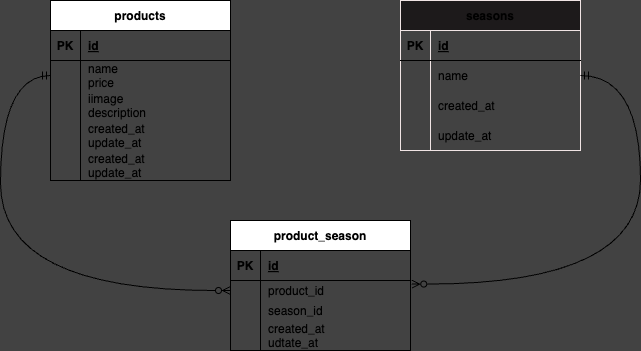

The diagram above was exported from draw.io. Its source (the exported page's mxGraphModel, read from the mxfile embedded in the PNG):
<mxGraphModel dx="1099" dy="546" grid="1" gridSize="10" guides="1" tooltips="1" connect="1" arrows="1" fold="1" page="1" pageScale="1" pageWidth="827" pageHeight="1169" background="#424242" math="0" shadow="0">
  <root>
    <mxCell id="0" />
    <mxCell id="1" parent="0" />
    <mxCell id="2" value="products" style="shape=table;startSize=30;container=1;collapsible=1;childLayout=tableLayout;fixedRows=1;rowLines=0;fontStyle=1;align=center;resizeLast=1;" parent="1" vertex="1">
      <mxGeometry x="100" y="80" width="180" height="180" as="geometry" />
    </mxCell>
    <mxCell id="3" value="" style="shape=tableRow;horizontal=0;startSize=0;swimlaneHead=0;swimlaneBody=0;fillColor=none;collapsible=0;dropTarget=0;points=[[0,0.5],[1,0.5]];portConstraint=eastwest;top=0;left=0;right=0;bottom=1;" parent="2" vertex="1">
      <mxGeometry y="30" width="180" height="30" as="geometry" />
    </mxCell>
    <mxCell id="4" value="PK" style="shape=partialRectangle;connectable=0;fillColor=none;top=0;left=0;bottom=0;right=0;fontStyle=1;overflow=hidden;" parent="3" vertex="1">
      <mxGeometry width="30" height="30" as="geometry">
        <mxRectangle width="30" height="30" as="alternateBounds" />
      </mxGeometry>
    </mxCell>
    <mxCell id="5" value="id" style="shape=partialRectangle;connectable=0;fillColor=none;top=0;left=0;bottom=0;right=0;align=left;spacingLeft=6;fontStyle=5;overflow=hidden;" parent="3" vertex="1">
      <mxGeometry x="30" width="150" height="30" as="geometry">
        <mxRectangle width="150" height="30" as="alternateBounds" />
      </mxGeometry>
    </mxCell>
    <mxCell id="6" value="" style="shape=tableRow;horizontal=0;startSize=0;swimlaneHead=0;swimlaneBody=0;fillColor=none;collapsible=0;dropTarget=0;points=[[0,0.5],[1,0.5]];portConstraint=eastwest;top=0;left=0;right=0;bottom=0;" parent="2" vertex="1">
      <mxGeometry y="60" width="180" height="30" as="geometry" />
    </mxCell>
    <mxCell id="7" value="" style="shape=partialRectangle;connectable=0;fillColor=none;top=0;left=0;bottom=0;right=0;editable=1;overflow=hidden;" parent="6" vertex="1">
      <mxGeometry width="30" height="30" as="geometry">
        <mxRectangle width="30" height="30" as="alternateBounds" />
      </mxGeometry>
    </mxCell>
    <mxCell id="8" value="name&#10;price" style="shape=partialRectangle;connectable=0;fillColor=none;top=0;left=0;bottom=0;right=0;align=left;spacingLeft=6;overflow=hidden;" parent="6" vertex="1">
      <mxGeometry x="30" width="150" height="30" as="geometry">
        <mxRectangle width="150" height="30" as="alternateBounds" />
      </mxGeometry>
    </mxCell>
    <mxCell id="9" value="" style="shape=tableRow;horizontal=0;startSize=0;swimlaneHead=0;swimlaneBody=0;fillColor=none;collapsible=0;dropTarget=0;points=[[0,0.5],[1,0.5]];portConstraint=eastwest;top=0;left=0;right=0;bottom=0;" parent="2" vertex="1">
      <mxGeometry y="90" width="180" height="30" as="geometry" />
    </mxCell>
    <mxCell id="10" value="" style="shape=partialRectangle;connectable=0;fillColor=none;top=0;left=0;bottom=0;right=0;editable=1;overflow=hidden;" parent="9" vertex="1">
      <mxGeometry width="30" height="30" as="geometry">
        <mxRectangle width="30" height="30" as="alternateBounds" />
      </mxGeometry>
    </mxCell>
    <mxCell id="11" value="iimage&#10;description" style="shape=partialRectangle;connectable=0;fillColor=none;top=0;left=0;bottom=0;right=0;align=left;spacingLeft=6;overflow=hidden;" parent="9" vertex="1">
      <mxGeometry x="30" width="150" height="30" as="geometry">
        <mxRectangle width="150" height="30" as="alternateBounds" />
      </mxGeometry>
    </mxCell>
    <mxCell id="43" value="" style="shape=tableRow;horizontal=0;startSize=0;swimlaneHead=0;swimlaneBody=0;fillColor=none;collapsible=0;dropTarget=0;points=[[0,0.5],[1,0.5]];portConstraint=eastwest;top=0;left=0;right=0;bottom=0;" vertex="1" parent="2">
      <mxGeometry y="120" width="180" height="30" as="geometry" />
    </mxCell>
    <mxCell id="44" value="" style="shape=partialRectangle;connectable=0;fillColor=none;top=0;left=0;bottom=0;right=0;editable=1;overflow=hidden;" vertex="1" parent="43">
      <mxGeometry width="30" height="30" as="geometry">
        <mxRectangle width="30" height="30" as="alternateBounds" />
      </mxGeometry>
    </mxCell>
    <mxCell id="45" value="created_at&#10;update_at" style="shape=partialRectangle;connectable=0;fillColor=none;top=0;left=0;bottom=0;right=0;align=left;spacingLeft=6;overflow=hidden;" vertex="1" parent="43">
      <mxGeometry x="30" width="150" height="30" as="geometry">
        <mxRectangle width="150" height="30" as="alternateBounds" />
      </mxGeometry>
    </mxCell>
    <mxCell id="12" value="" style="shape=tableRow;horizontal=0;startSize=0;swimlaneHead=0;swimlaneBody=0;fillColor=none;collapsible=0;dropTarget=0;points=[[0,0.5],[1,0.5]];portConstraint=eastwest;top=0;left=0;right=0;bottom=0;" parent="2" vertex="1">
      <mxGeometry y="150" width="180" height="30" as="geometry" />
    </mxCell>
    <mxCell id="13" value="" style="shape=partialRectangle;connectable=0;fillColor=none;top=0;left=0;bottom=0;right=0;editable=1;overflow=hidden;" parent="12" vertex="1">
      <mxGeometry width="30" height="30" as="geometry">
        <mxRectangle width="30" height="30" as="alternateBounds" />
      </mxGeometry>
    </mxCell>
    <mxCell id="14" value="created_at&#10;update_at" style="shape=partialRectangle;connectable=0;fillColor=none;top=0;left=0;bottom=0;right=0;align=left;spacingLeft=6;overflow=hidden;" parent="12" vertex="1">
      <mxGeometry x="30" width="150" height="30" as="geometry">
        <mxRectangle width="150" height="30" as="alternateBounds" />
      </mxGeometry>
    </mxCell>
    <mxCell id="15" value="seasons" style="shape=table;startSize=30;container=1;collapsible=1;childLayout=tableLayout;fixedRows=1;rowLines=0;fontStyle=1;align=center;resizeLast=1;strokeColor=#F0E4E4;fillColor=#1D1A1B;" vertex="1" parent="1">
      <mxGeometry x="450" y="80" width="180" height="150" as="geometry" />
    </mxCell>
    <mxCell id="16" value="" style="shape=tableRow;horizontal=0;startSize=0;swimlaneHead=0;swimlaneBody=0;fillColor=none;collapsible=0;dropTarget=0;points=[[0,0.5],[1,0.5]];portConstraint=eastwest;top=0;left=0;right=0;bottom=1;" vertex="1" parent="15">
      <mxGeometry y="30" width="180" height="30" as="geometry" />
    </mxCell>
    <mxCell id="17" value="PK" style="shape=partialRectangle;connectable=0;fillColor=none;top=0;left=0;bottom=0;right=0;fontStyle=1;overflow=hidden;" vertex="1" parent="16">
      <mxGeometry width="30" height="30" as="geometry">
        <mxRectangle width="30" height="30" as="alternateBounds" />
      </mxGeometry>
    </mxCell>
    <mxCell id="18" value="id" style="shape=partialRectangle;connectable=0;fillColor=none;top=0;left=0;bottom=0;right=0;align=left;spacingLeft=6;fontStyle=5;overflow=hidden;" vertex="1" parent="16">
      <mxGeometry x="30" width="150" height="30" as="geometry">
        <mxRectangle width="150" height="30" as="alternateBounds" />
      </mxGeometry>
    </mxCell>
    <mxCell id="19" value="" style="shape=tableRow;horizontal=0;startSize=0;swimlaneHead=0;swimlaneBody=0;fillColor=none;collapsible=0;dropTarget=0;points=[[0,0.5],[1,0.5]];portConstraint=eastwest;top=0;left=0;right=0;bottom=0;" vertex="1" parent="15">
      <mxGeometry y="60" width="180" height="30" as="geometry" />
    </mxCell>
    <mxCell id="20" value="" style="shape=partialRectangle;connectable=0;fillColor=none;top=0;left=0;bottom=0;right=0;editable=1;overflow=hidden;" vertex="1" parent="19">
      <mxGeometry width="30" height="30" as="geometry">
        <mxRectangle width="30" height="30" as="alternateBounds" />
      </mxGeometry>
    </mxCell>
    <mxCell id="21" value="name" style="shape=partialRectangle;connectable=0;fillColor=none;top=0;left=0;bottom=0;right=0;align=left;spacingLeft=6;overflow=hidden;" vertex="1" parent="19">
      <mxGeometry x="30" width="150" height="30" as="geometry">
        <mxRectangle width="150" height="30" as="alternateBounds" />
      </mxGeometry>
    </mxCell>
    <mxCell id="22" value="" style="shape=tableRow;horizontal=0;startSize=0;swimlaneHead=0;swimlaneBody=0;fillColor=none;collapsible=0;dropTarget=0;points=[[0,0.5],[1,0.5]];portConstraint=eastwest;top=0;left=0;right=0;bottom=0;" vertex="1" parent="15">
      <mxGeometry y="90" width="180" height="30" as="geometry" />
    </mxCell>
    <mxCell id="23" value="" style="shape=partialRectangle;connectable=0;fillColor=none;top=0;left=0;bottom=0;right=0;editable=1;overflow=hidden;" vertex="1" parent="22">
      <mxGeometry width="30" height="30" as="geometry">
        <mxRectangle width="30" height="30" as="alternateBounds" />
      </mxGeometry>
    </mxCell>
    <mxCell id="24" value="created_at" style="shape=partialRectangle;connectable=0;fillColor=none;top=0;left=0;bottom=0;right=0;align=left;spacingLeft=6;overflow=hidden;" vertex="1" parent="22">
      <mxGeometry x="30" width="150" height="30" as="geometry">
        <mxRectangle width="150" height="30" as="alternateBounds" />
      </mxGeometry>
    </mxCell>
    <mxCell id="25" value="" style="shape=tableRow;horizontal=0;startSize=0;swimlaneHead=0;swimlaneBody=0;fillColor=none;collapsible=0;dropTarget=0;points=[[0,0.5],[1,0.5]];portConstraint=eastwest;top=0;left=0;right=0;bottom=0;" vertex="1" parent="15">
      <mxGeometry y="120" width="180" height="30" as="geometry" />
    </mxCell>
    <mxCell id="26" value="" style="shape=partialRectangle;connectable=0;fillColor=none;top=0;left=0;bottom=0;right=0;editable=1;overflow=hidden;" vertex="1" parent="25">
      <mxGeometry width="30" height="30" as="geometry">
        <mxRectangle width="30" height="30" as="alternateBounds" />
      </mxGeometry>
    </mxCell>
    <mxCell id="27" value="update_at" style="shape=partialRectangle;connectable=0;fillColor=none;top=0;left=0;bottom=0;right=0;align=left;spacingLeft=6;overflow=hidden;" vertex="1" parent="25">
      <mxGeometry x="30" width="150" height="30" as="geometry">
        <mxRectangle width="150" height="30" as="alternateBounds" />
      </mxGeometry>
    </mxCell>
    <mxCell id="28" value="product_season" style="shape=table;startSize=30;container=1;collapsible=1;childLayout=tableLayout;fixedRows=1;rowLines=0;fontStyle=1;align=center;resizeLast=1;" vertex="1" parent="1">
      <mxGeometry x="280" y="300" width="180" height="130" as="geometry" />
    </mxCell>
    <mxCell id="29" value="" style="shape=tableRow;horizontal=0;startSize=0;swimlaneHead=0;swimlaneBody=0;fillColor=none;collapsible=0;dropTarget=0;points=[[0,0.5],[1,0.5]];portConstraint=eastwest;top=0;left=0;right=0;bottom=1;" vertex="1" parent="28">
      <mxGeometry y="30" width="180" height="30" as="geometry" />
    </mxCell>
    <mxCell id="30" value="PK" style="shape=partialRectangle;connectable=0;fillColor=none;top=0;left=0;bottom=0;right=0;fontStyle=1;overflow=hidden;" vertex="1" parent="29">
      <mxGeometry width="30" height="30" as="geometry">
        <mxRectangle width="30" height="30" as="alternateBounds" />
      </mxGeometry>
    </mxCell>
    <mxCell id="31" value="id" style="shape=partialRectangle;connectable=0;fillColor=none;top=0;left=0;bottom=0;right=0;align=left;spacingLeft=6;fontStyle=5;overflow=hidden;" vertex="1" parent="29">
      <mxGeometry x="30" width="150" height="30" as="geometry">
        <mxRectangle width="150" height="30" as="alternateBounds" />
      </mxGeometry>
    </mxCell>
    <mxCell id="32" value="" style="shape=tableRow;horizontal=0;startSize=0;swimlaneHead=0;swimlaneBody=0;fillColor=none;collapsible=0;dropTarget=0;points=[[0,0.5],[1,0.5]];portConstraint=eastwest;top=0;left=0;right=0;bottom=0;" vertex="1" parent="28">
      <mxGeometry y="60" width="180" height="20" as="geometry" />
    </mxCell>
    <mxCell id="33" value="" style="shape=partialRectangle;connectable=0;fillColor=none;top=0;left=0;bottom=0;right=0;editable=1;overflow=hidden;" vertex="1" parent="32">
      <mxGeometry width="30" height="20" as="geometry">
        <mxRectangle width="30" height="20" as="alternateBounds" />
      </mxGeometry>
    </mxCell>
    <mxCell id="34" value="product_id" style="shape=partialRectangle;connectable=0;fillColor=none;top=0;left=0;bottom=0;right=0;align=left;spacingLeft=6;overflow=hidden;" vertex="1" parent="32">
      <mxGeometry x="30" width="150" height="20" as="geometry">
        <mxRectangle width="150" height="20" as="alternateBounds" />
      </mxGeometry>
    </mxCell>
    <mxCell id="35" value="" style="shape=tableRow;horizontal=0;startSize=0;swimlaneHead=0;swimlaneBody=0;fillColor=none;collapsible=0;dropTarget=0;points=[[0,0.5],[1,0.5]];portConstraint=eastwest;top=0;left=0;right=0;bottom=0;" vertex="1" parent="28">
      <mxGeometry y="80" width="180" height="20" as="geometry" />
    </mxCell>
    <mxCell id="36" value="" style="shape=partialRectangle;connectable=0;fillColor=none;top=0;left=0;bottom=0;right=0;editable=1;overflow=hidden;" vertex="1" parent="35">
      <mxGeometry width="30" height="20" as="geometry">
        <mxRectangle width="30" height="20" as="alternateBounds" />
      </mxGeometry>
    </mxCell>
    <mxCell id="37" value="season_id" style="shape=partialRectangle;connectable=0;fillColor=none;top=0;left=0;bottom=0;right=0;align=left;spacingLeft=6;overflow=hidden;" vertex="1" parent="35">
      <mxGeometry x="30" width="150" height="20" as="geometry">
        <mxRectangle width="150" height="20" as="alternateBounds" />
      </mxGeometry>
    </mxCell>
    <mxCell id="38" value="" style="shape=tableRow;horizontal=0;startSize=0;swimlaneHead=0;swimlaneBody=0;fillColor=none;collapsible=0;dropTarget=0;points=[[0,0.5],[1,0.5]];portConstraint=eastwest;top=0;left=0;right=0;bottom=0;" vertex="1" parent="28">
      <mxGeometry y="100" width="180" height="30" as="geometry" />
    </mxCell>
    <mxCell id="39" value="" style="shape=partialRectangle;connectable=0;fillColor=none;top=0;left=0;bottom=0;right=0;editable=1;overflow=hidden;" vertex="1" parent="38">
      <mxGeometry width="30" height="30" as="geometry">
        <mxRectangle width="30" height="30" as="alternateBounds" />
      </mxGeometry>
    </mxCell>
    <mxCell id="40" value="created_at&#10;udtate_at" style="shape=partialRectangle;connectable=0;fillColor=none;top=0;left=0;bottom=0;right=0;align=left;spacingLeft=6;overflow=hidden;" vertex="1" parent="38">
      <mxGeometry x="30" width="150" height="30" as="geometry">
        <mxRectangle width="150" height="30" as="alternateBounds" />
      </mxGeometry>
    </mxCell>
    <mxCell id="41" style="edgeStyle=orthogonalEdgeStyle;curved=1;html=1;exitX=0;exitY=0.5;exitDx=0;exitDy=0;entryX=0;entryY=0.5;entryDx=0;entryDy=0;strokeColor=default;startArrow=ERmandOne;startFill=0;endArrow=ERzeroToMany;endFill=0;" edge="1" parent="1" source="6" target="32">
      <mxGeometry relative="1" as="geometry">
        <Array as="points">
          <mxPoint x="50" y="155" />
          <mxPoint x="50" y="370" />
        </Array>
      </mxGeometry>
    </mxCell>
    <mxCell id="46" style="edgeStyle=orthogonalEdgeStyle;curved=1;html=1;exitX=1;exitY=0.5;exitDx=0;exitDy=0;strokeColor=default;startArrow=ERmandOne;startFill=0;endArrow=ERzeroToMany;endFill=0;entryX=1.007;entryY=0.178;entryDx=0;entryDy=0;entryPerimeter=0;" edge="1" parent="1" source="19" target="32">
      <mxGeometry relative="1" as="geometry">
        <mxPoint x="470" y="360" as="targetPoint" />
        <Array as="points">
          <mxPoint x="690" y="155" />
          <mxPoint x="690" y="364" />
        </Array>
      </mxGeometry>
    </mxCell>
  </root>
</mxGraphModel>